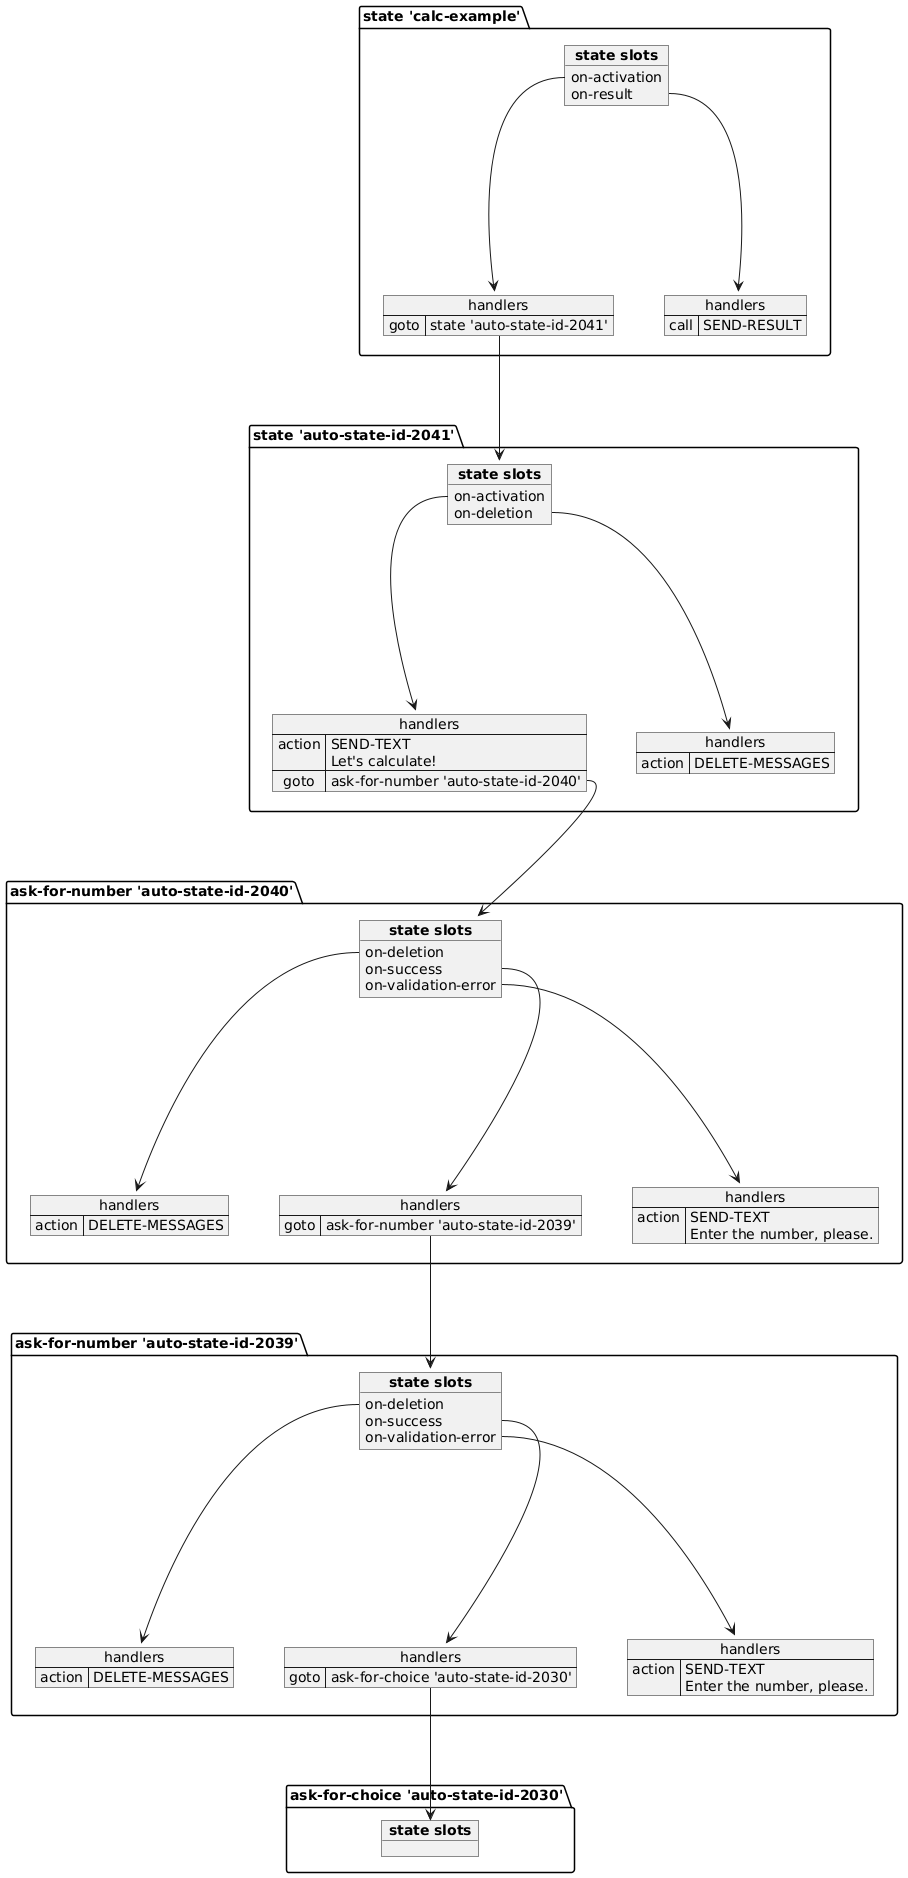

The diagram above was rendered by PlantUML. Its source (embedded in the PNG):
@startuml
package "ask-for-choice 'auto-state-id-2030'" as obj_20 {
object "**state slots**" as obj_20_slots {
}
}
package "ask-for-number 'auto-state-id-2039'" as obj_14 {
map "handlers" as obj_16_handlers {
action => DELETE-MESSAGES
}
map "handlers" as obj_19_handlers {
goto => ask-for-choice 'auto-state-id-2030'
}
map "handlers" as obj_22_handlers {
action => SEND-TEXT\nEnter the number, please.
}
object "**state slots**" as obj_14_slots {
on-deletion
on-success
on-validation-error
}
"obj_14_slots::on-deletion" ----> obj_16_handlers
"obj_14_slots::on-success" ----> obj_19_handlers
"obj_14_slots::on-validation-error" ----> obj_22_handlers
}
obj_19_handlers::goto ---> obj_20_slots
package "ask-for-number 'auto-state-id-2040'" as obj_8 {
map "handlers" as obj_10_handlers {
action => DELETE-MESSAGES
}
map "handlers" as obj_13_handlers {
goto => ask-for-number 'auto-state-id-2039'
}
map "handlers" as obj_25_handlers {
action => SEND-TEXT\nEnter the number, please.
}
object "**state slots**" as obj_8_slots {
on-deletion
on-success
on-validation-error
}
"obj_8_slots::on-deletion" ----> obj_10_handlers
"obj_8_slots::on-success" ----> obj_13_handlers
"obj_8_slots::on-validation-error" ----> obj_25_handlers
}
obj_13_handlers::goto ---> obj_14_slots
package "state 'auto-state-id-2041'" as obj_4 {
map "handlers" as obj_6_handlers {
action => SEND-TEXT\nLet's calculate!
goto => ask-for-number 'auto-state-id-2040'
}
map "handlers" as obj_28_handlers {
action => DELETE-MESSAGES
}
object "**state slots**" as obj_4_slots {
on-activation
on-deletion
}
"obj_4_slots::on-activation" ----> obj_6_handlers
"obj_4_slots::on-deletion" ----> obj_28_handlers
}
obj_6_handlers::goto ---> obj_8_slots
package "state 'calc-example'" as obj_1 {
map "handlers" as obj_3_handlers {
goto => state 'auto-state-id-2041'
}
map "handlers" as obj_31_handlers {
call => SEND-RESULT
}
object "**state slots**" as obj_1_slots {
on-activation
on-result
}
"obj_1_slots::on-activation" ----> obj_3_handlers
"obj_1_slots::on-result" ----> obj_31_handlers
}
obj_3_handlers::goto ---> obj_4_slots
@enduml